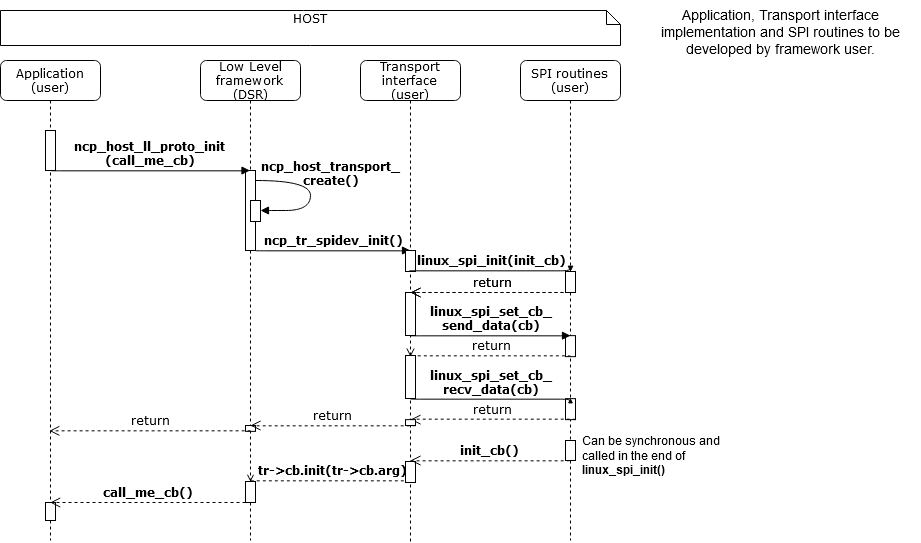

The diagram above was exported from draw.io. Its source (the exported page's mxGraphModel, read from the mxfile embedded in the PNG):
<mxGraphModel dx="2088" dy="1138" grid="1" gridSize="5" guides="1" tooltips="1" connect="1" arrows="1" fold="1" page="1" pageScale="1" pageWidth="1100" pageHeight="850" background="#ffffff" math="0" shadow="0">
  <root>
    <mxCell id="0" />
    <mxCell id="1" parent="0" />
    <mxCell id="7baba1c4bc27f4b0-2" value="Low Level framework&lt;br&gt;(DSR)" style="shape=umlLifeline;perimeter=lifelinePerimeter;whiteSpace=wrap;html=1;container=1;collapsible=0;recursiveResize=0;outlineConnect=0;rounded=1;shadow=0;comic=0;labelBackgroundColor=none;strokeWidth=1;fontFamily=Verdana;fontSize=12;align=center;" parent="1" vertex="1">
      <mxGeometry x="240" y="80" width="100" height="480" as="geometry" />
    </mxCell>
    <mxCell id="r6zLQFX7R0wuCpWEGuFj-41" value="" style="html=1;points=[];perimeter=orthogonalPerimeter;rounded=0;shadow=0;comic=0;labelBackgroundColor=none;strokeWidth=1;fontFamily=Verdana;fontSize=12;align=center;" parent="7baba1c4bc27f4b0-2" vertex="1">
      <mxGeometry x="45" y="110" width="10" height="80" as="geometry" />
    </mxCell>
    <mxCell id="r6zLQFX7R0wuCpWEGuFj-44" value="" style="html=1;points=[];perimeter=orthogonalPerimeter;rounded=0;shadow=0;comic=0;labelBackgroundColor=none;strokeWidth=1;fontFamily=Verdana;fontSize=12;align=center;" parent="7baba1c4bc27f4b0-2" vertex="1">
      <mxGeometry x="50" y="140" width="10" height="21" as="geometry" />
    </mxCell>
    <mxCell id="r6zLQFX7R0wuCpWEGuFj-45" value="&lt;b&gt;ncp_host_transport_&lt;br&gt;create()&lt;/b&gt;" style="html=1;verticalAlign=bottom;endArrow=block;labelBackgroundColor=none;fontFamily=Verdana;fontSize=12;elbow=vertical;edgeStyle=orthogonalEdgeStyle;curved=1;exitX=1.038;exitY=0.345;exitPerimeter=0;" parent="7baba1c4bc27f4b0-2" edge="1">
      <mxGeometry x="-0.1883" y="-22" relative="1" as="geometry">
        <mxPoint x="55.333333333333485" y="120" as="sourcePoint" />
        <mxPoint x="60" y="150" as="targetPoint" />
        <Array as="points">
          <mxPoint x="110" y="120" />
          <mxPoint x="110" y="150" />
          <mxPoint x="60" y="150" />
        </Array>
        <mxPoint x="42" y="10" as="offset" />
      </mxGeometry>
    </mxCell>
    <mxCell id="TEx8VTCiy3Y2lMI3AJTU-33" value="" style="html=1;points=[];perimeter=orthogonalPerimeter;rounded=0;shadow=0;comic=0;labelBackgroundColor=none;strokeWidth=1;fontFamily=Verdana;fontSize=12;align=center;" vertex="1" parent="7baba1c4bc27f4b0-2">
      <mxGeometry x="45" y="365" width="10" height="5.86" as="geometry" />
    </mxCell>
    <mxCell id="7baba1c4bc27f4b0-8" value="Application&lt;br&gt;(user)" style="shape=umlLifeline;perimeter=lifelinePerimeter;whiteSpace=wrap;html=1;container=1;collapsible=0;recursiveResize=0;outlineConnect=0;rounded=1;shadow=0;comic=0;labelBackgroundColor=none;strokeWidth=1;fontFamily=Verdana;fontSize=12;align=center;" parent="1" vertex="1">
      <mxGeometry x="40" y="80" width="100" height="480" as="geometry" />
    </mxCell>
    <mxCell id="r6zLQFX7R0wuCpWEGuFj-1" value="" style="html=1;points=[];perimeter=orthogonalPerimeter;rounded=0;shadow=0;comic=0;labelBackgroundColor=none;strokeWidth=1;fontFamily=Verdana;fontSize=12;align=center;" parent="7baba1c4bc27f4b0-8" vertex="1">
      <mxGeometry x="45" y="70" width="10" height="40" as="geometry" />
    </mxCell>
    <mxCell id="7baba1c4bc27f4b0-3" value="Transport interface&lt;br&gt;(user)" style="shape=umlLifeline;perimeter=lifelinePerimeter;whiteSpace=wrap;html=1;container=1;collapsible=0;recursiveResize=0;outlineConnect=0;rounded=1;shadow=0;comic=0;labelBackgroundColor=none;strokeWidth=1;fontFamily=Verdana;fontSize=12;align=center;" parent="1" vertex="1">
      <mxGeometry x="400" y="80" width="100" height="482" as="geometry" />
    </mxCell>
    <mxCell id="IozLknL6zxHq_b_h2vzf-14" value="&lt;b&gt;tr-&amp;gt;cb.init(tr-&amp;gt;cb.arg)&lt;/b&gt;" style="html=1;verticalAlign=bottom;endArrow=open;dashed=1;endSize=8;labelBackgroundColor=none;fontFamily=Verdana;fontSize=12;edgeStyle=elbowEdgeStyle;elbow=vertical;" parent="7baba1c4bc27f4b0-3" edge="1">
      <mxGeometry relative="1" as="geometry">
        <mxPoint x="-110" y="421" as="targetPoint" />
        <Array as="points" />
        <mxPoint x="55" y="421" as="sourcePoint" />
      </mxGeometry>
    </mxCell>
    <mxCell id="IozLknL6zxHq_b_h2vzf-15" value="" style="html=1;points=[];perimeter=orthogonalPerimeter;rounded=0;shadow=0;comic=0;labelBackgroundColor=none;strokeWidth=1;fontFamily=Verdana;fontSize=12;align=center;" parent="7baba1c4bc27f4b0-3" vertex="1">
      <mxGeometry x="45" y="401" width="10" height="21" as="geometry" />
    </mxCell>
    <mxCell id="IozLknL6zxHq_b_h2vzf-17" value="" style="html=1;points=[];perimeter=orthogonalPerimeter;rounded=0;shadow=0;comic=0;labelBackgroundColor=none;strokeWidth=1;fontFamily=Verdana;fontSize=12;align=center;" parent="7baba1c4bc27f4b0-3" vertex="1">
      <mxGeometry x="-115" y="421" width="10" height="21" as="geometry" />
    </mxCell>
    <mxCell id="IozLknL6zxHq_b_h2vzf-19" value="" style="html=1;points=[];perimeter=orthogonalPerimeter;rounded=0;shadow=0;comic=0;labelBackgroundColor=none;strokeWidth=1;fontFamily=Verdana;fontSize=12;align=center;" parent="7baba1c4bc27f4b0-3" vertex="1">
      <mxGeometry x="-315" y="442" width="10" height="18" as="geometry" />
    </mxCell>
    <mxCell id="IozLknL6zxHq_b_h2vzf-18" value="&lt;b&gt;call_me_cb()&lt;/b&gt;" style="html=1;verticalAlign=bottom;endArrow=open;dashed=1;endSize=8;labelBackgroundColor=none;fontFamily=Verdana;fontSize=12;edgeStyle=elbowEdgeStyle;elbow=vertical;" parent="7baba1c4bc27f4b0-3" edge="1">
      <mxGeometry relative="1" as="geometry">
        <mxPoint x="-310.3333333333335" y="442" as="targetPoint" />
        <Array as="points" />
        <mxPoint x="-115" y="442" as="sourcePoint" />
      </mxGeometry>
    </mxCell>
    <mxCell id="TEx8VTCiy3Y2lMI3AJTU-2" value="SPI routines&lt;br&gt;(user)" style="shape=umlLifeline;perimeter=lifelinePerimeter;whiteSpace=wrap;html=1;container=1;collapsible=0;recursiveResize=0;outlineConnect=0;rounded=1;shadow=0;comic=0;labelBackgroundColor=none;strokeWidth=1;fontFamily=Verdana;fontSize=12;align=center;" vertex="1" parent="1">
      <mxGeometry x="560" y="80" width="100" height="480" as="geometry" />
    </mxCell>
    <mxCell id="TEx8VTCiy3Y2lMI3AJTU-20" value="" style="html=1;points=[];perimeter=orthogonalPerimeter;rounded=0;shadow=0;comic=0;labelBackgroundColor=none;strokeWidth=1;fontFamily=Verdana;fontSize=12;align=center;" vertex="1" parent="TEx8VTCiy3Y2lMI3AJTU-2">
      <mxGeometry x="-115" y="232" width="10" height="43" as="geometry" />
    </mxCell>
    <mxCell id="TEx8VTCiy3Y2lMI3AJTU-21" value="" style="html=1;points=[];perimeter=orthogonalPerimeter;rounded=0;shadow=0;comic=0;labelBackgroundColor=none;strokeWidth=1;fontFamily=Verdana;fontSize=12;align=center;" vertex="1" parent="TEx8VTCiy3Y2lMI3AJTU-2">
      <mxGeometry x="45" y="275.14" width="10" height="21" as="geometry" />
    </mxCell>
    <mxCell id="TEx8VTCiy3Y2lMI3AJTU-22" value="&lt;div&gt;&lt;b&gt;linux_spi_set_cb_&lt;/b&gt;&lt;/div&gt;&lt;div&gt;&lt;b&gt;send_data(cb)&lt;/b&gt;&lt;/div&gt;" style="html=1;verticalAlign=bottom;endArrow=block;labelBackgroundColor=none;fontFamily=Verdana;fontSize=12;edgeStyle=elbowEdgeStyle;elbow=vertical;" edge="1" parent="TEx8VTCiy3Y2lMI3AJTU-2">
      <mxGeometry relative="1" as="geometry">
        <mxPoint x="-110.07142857142867" y="275.2828571428571" as="sourcePoint" />
        <mxPoint x="50" y="275.14" as="targetPoint" />
      </mxGeometry>
    </mxCell>
    <mxCell id="TEx8VTCiy3Y2lMI3AJTU-23" value="return" style="html=1;verticalAlign=bottom;endArrow=open;dashed=1;endSize=8;labelBackgroundColor=none;fontFamily=Verdana;fontSize=12;edgeStyle=elbowEdgeStyle;elbow=vertical;" edge="1" parent="TEx8VTCiy3Y2lMI3AJTU-2">
      <mxGeometry relative="1" as="geometry">
        <mxPoint x="-110" y="296.14" as="targetPoint" />
        <Array as="points" />
        <mxPoint x="50" y="296" as="sourcePoint" />
      </mxGeometry>
    </mxCell>
    <mxCell id="TEx8VTCiy3Y2lMI3AJTU-29" value="" style="html=1;points=[];perimeter=orthogonalPerimeter;rounded=0;shadow=0;comic=0;labelBackgroundColor=none;strokeWidth=1;fontFamily=Verdana;fontSize=12;align=center;" vertex="1" parent="TEx8VTCiy3Y2lMI3AJTU-2">
      <mxGeometry x="45" y="380" width="10" height="20" as="geometry" />
    </mxCell>
    <mxCell id="TEx8VTCiy3Y2lMI3AJTU-24" value="" style="html=1;points=[];perimeter=orthogonalPerimeter;rounded=0;shadow=0;comic=0;labelBackgroundColor=none;strokeWidth=1;fontFamily=Verdana;fontSize=12;align=center;" vertex="1" parent="1">
      <mxGeometry x="445" y="375" width="10" height="43" as="geometry" />
    </mxCell>
    <mxCell id="7baba1c4bc27f4b0-14" value="&lt;b&gt;ncp_host_ll_proto_init&lt;br&gt;(call_me_cb)&lt;/b&gt;" style="html=1;verticalAlign=bottom;endArrow=block;labelBackgroundColor=none;fontFamily=Verdana;fontSize=12;edgeStyle=elbowEdgeStyle;elbow=vertical;" parent="1" edge="1">
      <mxGeometry relative="1" as="geometry">
        <mxPoint x="90" y="189.76470588235293" as="sourcePoint" />
        <mxPoint x="289.5" y="190.0344827586207" as="targetPoint" />
      </mxGeometry>
    </mxCell>
    <mxCell id="7baba1c4bc27f4b0-40" value="HOST" style="shape=note;whiteSpace=wrap;html=1;size=14;verticalAlign=top;align=center;spacingTop=-6;rounded=0;shadow=0;comic=0;labelBackgroundColor=none;strokeWidth=1;fontFamily=Verdana;fontSize=12" parent="1" vertex="1">
      <mxGeometry x="40" y="30" width="620" height="35" as="geometry" />
    </mxCell>
    <mxCell id="IozLknL6zxHq_b_h2vzf-13" value="" style="html=1;points=[];perimeter=orthogonalPerimeter;rounded=0;shadow=0;comic=0;labelBackgroundColor=none;strokeWidth=1;fontFamily=Verdana;fontSize=12;align=center;" parent="1" vertex="1">
      <mxGeometry x="445" y="270" width="10" height="21" as="geometry" />
    </mxCell>
    <mxCell id="IozLknL6zxHq_b_h2vzf-12" value="&lt;b&gt;ncp_tr_spidev_init()&lt;/b&gt;" style="html=1;verticalAlign=bottom;endArrow=block;labelBackgroundColor=none;fontFamily=Verdana;fontSize=12;edgeStyle=elbowEdgeStyle;elbow=vertical;" parent="1" edge="1">
      <mxGeometry relative="1" as="geometry">
        <mxPoint x="295" y="270.024705882353" as="sourcePoint" />
        <mxPoint x="450" y="270" as="targetPoint" />
      </mxGeometry>
    </mxCell>
    <mxCell id="TEx8VTCiy3Y2lMI3AJTU-1" value="&lt;div style=&quot;font-size: 14px;&quot;&gt;Application, Transport interface implementation and SPI routines to be developed by framework user.&lt;/div&gt;&lt;div style=&quot;font-size: 14px;&quot;&gt;&lt;br style=&quot;font-size: 14px;&quot;&gt;&lt;/div&gt;" style="text;whiteSpace=wrap;html=1;fontSize=14;align=center;" vertex="1" parent="1">
      <mxGeometry x="680" y="20" width="280" height="60" as="geometry" />
    </mxCell>
    <mxCell id="TEx8VTCiy3Y2lMI3AJTU-5" value="" style="html=1;points=[];perimeter=orthogonalPerimeter;rounded=0;shadow=0;comic=0;labelBackgroundColor=none;strokeWidth=1;fontFamily=Verdana;fontSize=12;align=center;" vertex="1" parent="1">
      <mxGeometry x="605" y="291" width="10" height="21" as="geometry" />
    </mxCell>
    <mxCell id="TEx8VTCiy3Y2lMI3AJTU-7" value="return" style="html=1;verticalAlign=bottom;endArrow=open;dashed=1;endSize=8;labelBackgroundColor=none;fontFamily=Verdana;fontSize=12;edgeStyle=elbowEdgeStyle;elbow=vertical;" edge="1" parent="1">
      <mxGeometry relative="1" as="geometry">
        <mxPoint x="450" y="312" as="targetPoint" />
        <Array as="points" />
        <mxPoint x="615" y="312" as="sourcePoint" />
      </mxGeometry>
    </mxCell>
    <mxCell id="TEx8VTCiy3Y2lMI3AJTU-8" value="" style="html=1;points=[];perimeter=orthogonalPerimeter;rounded=0;shadow=0;comic=0;labelBackgroundColor=none;strokeWidth=1;fontFamily=Verdana;fontSize=12;align=center;" vertex="1" parent="1">
      <mxGeometry x="445" y="270" width="10" height="21" as="geometry" />
    </mxCell>
    <mxCell id="TEx8VTCiy3Y2lMI3AJTU-9" value="" style="html=1;points=[];perimeter=orthogonalPerimeter;rounded=0;shadow=0;comic=0;labelBackgroundColor=none;strokeWidth=1;fontFamily=Verdana;fontSize=12;align=center;" vertex="1" parent="1">
      <mxGeometry x="605" y="291" width="10" height="21" as="geometry" />
    </mxCell>
    <mxCell id="TEx8VTCiy3Y2lMI3AJTU-25" value="" style="html=1;points=[];perimeter=orthogonalPerimeter;rounded=0;shadow=0;comic=0;labelBackgroundColor=none;strokeWidth=1;fontFamily=Verdana;fontSize=12;align=center;" vertex="1" parent="1">
      <mxGeometry x="605" y="418.14" width="10" height="21" as="geometry" />
    </mxCell>
    <mxCell id="TEx8VTCiy3Y2lMI3AJTU-26" value="&lt;b&gt;linux_spi_set_cb_&lt;br&gt;recv_data(cb)&lt;/b&gt;" style="html=1;verticalAlign=bottom;endArrow=block;labelBackgroundColor=none;fontFamily=Verdana;fontSize=12;edgeStyle=elbowEdgeStyle;elbow=vertical;" edge="1" parent="1">
      <mxGeometry relative="1" as="geometry">
        <mxPoint x="449.92857142857133" y="418.2828571428571" as="sourcePoint" />
        <mxPoint x="610" y="418.1399999999999" as="targetPoint" />
      </mxGeometry>
    </mxCell>
    <mxCell id="TEx8VTCiy3Y2lMI3AJTU-27" value="return" style="html=1;verticalAlign=bottom;endArrow=open;dashed=1;endSize=8;labelBackgroundColor=none;fontFamily=Verdana;fontSize=12;edgeStyle=elbowEdgeStyle;elbow=vertical;" edge="1" parent="1">
      <mxGeometry relative="1" as="geometry">
        <mxPoint x="450" y="439.14" as="targetPoint" />
        <Array as="points" />
        <mxPoint x="615" y="439.14" as="sourcePoint" />
      </mxGeometry>
    </mxCell>
    <mxCell id="TEx8VTCiy3Y2lMI3AJTU-11" value="return" style="html=1;verticalAlign=bottom;endArrow=open;dashed=1;endSize=8;labelBackgroundColor=none;fontFamily=Verdana;fontSize=12;edgeStyle=elbowEdgeStyle;elbow=vertical;" edge="1" parent="1">
      <mxGeometry relative="1" as="geometry">
        <mxPoint x="450" y="312" as="targetPoint" />
        <Array as="points" />
        <mxPoint x="615" y="312" as="sourcePoint" />
      </mxGeometry>
    </mxCell>
    <mxCell id="TEx8VTCiy3Y2lMI3AJTU-6" value="&lt;b&gt;linux_spi_init(init_cb)&lt;/b&gt;" style="html=1;verticalAlign=bottom;endArrow=block;labelBackgroundColor=none;fontFamily=Verdana;fontSize=12;edgeStyle=elbowEdgeStyle;elbow=vertical;" edge="1" parent="1" source="7baba1c4bc27f4b0-3">
      <mxGeometry relative="1" as="geometry">
        <mxPoint x="455" y="291.0247058823529" as="sourcePoint" />
        <mxPoint x="610" y="291" as="targetPoint" />
      </mxGeometry>
    </mxCell>
    <mxCell id="TEx8VTCiy3Y2lMI3AJTU-30" value="&lt;b&gt;init_cb()&lt;/b&gt;" style="html=1;verticalAlign=bottom;endArrow=open;dashed=1;endSize=8;labelBackgroundColor=none;fontFamily=Verdana;fontSize=12;edgeStyle=elbowEdgeStyle;elbow=vertical;exitX=0.394;exitY=1;exitDx=0;exitDy=0;exitPerimeter=0;" edge="1" parent="1" source="TEx8VTCiy3Y2lMI3AJTU-29">
      <mxGeometry relative="1" as="geometry">
        <mxPoint x="450" y="480" as="targetPoint" />
        <Array as="points" />
        <mxPoint x="590" y="480" as="sourcePoint" />
      </mxGeometry>
    </mxCell>
    <mxCell id="TEx8VTCiy3Y2lMI3AJTU-31" value="" style="html=1;points=[];perimeter=orthogonalPerimeter;rounded=0;shadow=0;comic=0;labelBackgroundColor=none;strokeWidth=1;fontFamily=Verdana;fontSize=12;align=center;" vertex="1" parent="1">
      <mxGeometry x="445" y="439.14" width="10" height="5.86" as="geometry" />
    </mxCell>
    <mxCell id="TEx8VTCiy3Y2lMI3AJTU-32" value="return" style="html=1;verticalAlign=bottom;endArrow=open;dashed=1;endSize=8;labelBackgroundColor=none;fontFamily=Verdana;fontSize=12;edgeStyle=elbowEdgeStyle;elbow=vertical;" edge="1" parent="1">
      <mxGeometry relative="1" as="geometry">
        <mxPoint x="290" y="445" as="targetPoint" />
        <Array as="points" />
        <mxPoint x="454.9999999999998" y="445" as="sourcePoint" />
      </mxGeometry>
    </mxCell>
    <mxCell id="TEx8VTCiy3Y2lMI3AJTU-34" value="return" style="html=1;verticalAlign=bottom;endArrow=open;dashed=1;endSize=8;labelBackgroundColor=none;fontFamily=Verdana;fontSize=12;edgeStyle=elbowEdgeStyle;elbow=vertical;" edge="1" parent="1" target="7baba1c4bc27f4b0-8">
      <mxGeometry relative="1" as="geometry">
        <mxPoint x="125" y="450.1400000000001" as="targetPoint" />
        <Array as="points" />
        <mxPoint x="289.9999999999998" y="450.1400000000001" as="sourcePoint" />
      </mxGeometry>
    </mxCell>
    <mxCell id="TEx8VTCiy3Y2lMI3AJTU-35" value="Can be synchronous and called in the end of&amp;nbsp; &lt;b&gt;linux_spi_init()&lt;/b&gt;" style="text;html=1;strokeColor=none;fillColor=none;align=left;verticalAlign=middle;whiteSpace=wrap;rounded=0;fontSize=12;" vertex="1" parent="1">
      <mxGeometry x="620" y="465" width="140" height="20" as="geometry" />
    </mxCell>
  </root>
</mxGraphModel>